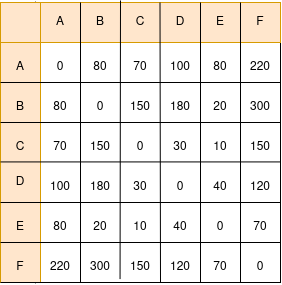

The diagram above was exported from draw.io. Its source (the exported page's mxGraphModel, read from the mxfile embedded in the PNG):
<mxGraphModel dx="610" dy="424" grid="1" gridSize="10" guides="1" tooltips="1" connect="1" arrows="1" fold="1" page="1" pageScale="1" pageWidth="850" pageHeight="1100" math="0" shadow="0">
  <root>
    <mxCell id="0" />
    <mxCell id="1" parent="0" />
    <mxCell id="Y4TKOmFHzQjgCxaDZoTH-1" value="" style="rounded=0;whiteSpace=wrap;html=1;" parent="1" vertex="1">
      <mxGeometry x="240" y="160" width="280" height="280" as="geometry" />
    </mxCell>
    <mxCell id="Y4TKOmFHzQjgCxaDZoTH-7" value="" style="endArrow=none;html=1;rounded=0;entryX=1;entryY=1;entryDx=0;entryDy=0;exitX=0;exitY=0.5;exitDx=0;exitDy=0;" parent="1" target="Y4TKOmFHzQjgCxaDZoTH-18" edge="1">
      <mxGeometry width="50" height="50" relative="1" as="geometry">
        <mxPoint x="240" y="200" as="sourcePoint" />
        <mxPoint x="560" y="200" as="targetPoint" />
      </mxGeometry>
    </mxCell>
    <mxCell id="Y4TKOmFHzQjgCxaDZoTH-11" value="" style="endArrow=none;html=1;rounded=0;exitX=0.125;exitY=1.003;exitDx=0;exitDy=0;exitPerimeter=0;entryX=0.125;entryY=-0.003;entryDx=0;entryDy=0;entryPerimeter=0;" parent="1" source="Y4TKOmFHzQjgCxaDZoTH-1" target="Y4TKOmFHzQjgCxaDZoTH-1" edge="1">
      <mxGeometry width="50" height="50" relative="1" as="geometry">
        <mxPoint x="400" y="350" as="sourcePoint" />
        <mxPoint x="450" y="300" as="targetPoint" />
      </mxGeometry>
    </mxCell>
    <mxCell id="Y4TKOmFHzQjgCxaDZoTH-18" value="" style="rounded=0;whiteSpace=wrap;html=1;fillColor=#ffe6cc;strokeColor=#d79b00;" parent="1" vertex="1">
      <mxGeometry x="280" y="160" width="240" height="40" as="geometry" />
    </mxCell>
    <mxCell id="Y4TKOmFHzQjgCxaDZoTH-19" value="" style="rounded=0;whiteSpace=wrap;html=1;fillColor=#ffe6cc;strokeColor=#d79b00;" parent="1" vertex="1">
      <mxGeometry x="240" y="200" width="40" height="240" as="geometry" />
    </mxCell>
    <mxCell id="Y4TKOmFHzQjgCxaDZoTH-20" value="" style="whiteSpace=wrap;html=1;aspect=fixed;fillColor=#ffe6cc;strokeColor=#d79b00;" parent="1" vertex="1">
      <mxGeometry x="240" y="160" width="40" height="40" as="geometry" />
    </mxCell>
    <mxCell id="Y4TKOmFHzQjgCxaDZoTH-12" value="" style="endArrow=none;html=1;rounded=0;exitX=1;exitY=1;exitDx=0;exitDy=0;entryX=0.125;entryY=-0.003;entryDx=0;entryDy=0;entryPerimeter=0;textShadow=0;" parent="1" source="Y4TKOmFHzQjgCxaDZoTH-79" edge="1">
      <mxGeometry width="50" height="50" relative="1" as="geometry">
        <mxPoint x="320" y="482" as="sourcePoint" />
        <mxPoint x="320" y="160" as="targetPoint" />
      </mxGeometry>
    </mxCell>
    <mxCell id="Y4TKOmFHzQjgCxaDZoTH-13" value="" style="endArrow=none;html=1;rounded=0;exitX=0.989;exitY=0.886;exitDx=0;exitDy=0;exitPerimeter=0;entryX=0.125;entryY=-0.003;entryDx=0;entryDy=0;entryPerimeter=0;" parent="1" source="Y4TKOmFHzQjgCxaDZoTH-78" edge="1">
      <mxGeometry width="50" height="50" relative="1" as="geometry">
        <mxPoint x="360" y="480" as="sourcePoint" />
        <mxPoint x="360" y="158" as="targetPoint" />
      </mxGeometry>
    </mxCell>
    <mxCell id="Y4TKOmFHzQjgCxaDZoTH-14" value="" style="endArrow=none;html=1;rounded=0;exitX=1;exitY=1;exitDx=0;exitDy=0;entryX=0.125;entryY=-0.003;entryDx=0;entryDy=0;entryPerimeter=0;" parent="1" source="Y4TKOmFHzQjgCxaDZoTH-77" edge="1">
      <mxGeometry width="50" height="50" relative="1" as="geometry">
        <mxPoint x="399.5" y="482" as="sourcePoint" />
        <mxPoint x="399.5" y="160" as="targetPoint" />
      </mxGeometry>
    </mxCell>
    <mxCell id="Y4TKOmFHzQjgCxaDZoTH-15" value="" style="endArrow=none;html=1;rounded=0;exitX=1;exitY=1;exitDx=0;exitDy=0;exitPerimeter=0;entryX=0.125;entryY=-0.003;entryDx=0;entryDy=0;entryPerimeter=0;" parent="1" source="Y4TKOmFHzQjgCxaDZoTH-76" edge="1">
      <mxGeometry width="50" height="50" relative="1" as="geometry">
        <mxPoint x="440" y="482" as="sourcePoint" />
        <mxPoint x="440" y="160" as="targetPoint" />
      </mxGeometry>
    </mxCell>
    <mxCell id="Y4TKOmFHzQjgCxaDZoTH-16" value="" style="endArrow=none;html=1;rounded=0;exitX=1;exitY=1;exitDx=0;exitDy=0;entryX=0.125;entryY=-0.003;entryDx=0;entryDy=0;entryPerimeter=0;" parent="1" source="Y4TKOmFHzQjgCxaDZoTH-75" edge="1">
      <mxGeometry width="50" height="50" relative="1" as="geometry">
        <mxPoint x="480" y="482" as="sourcePoint" />
        <mxPoint x="480" y="160" as="targetPoint" />
      </mxGeometry>
    </mxCell>
    <mxCell id="Y4TKOmFHzQjgCxaDZoTH-6" value="" style="endArrow=none;html=1;rounded=0;entryX=1;entryY=1;entryDx=0;entryDy=0;exitX=0;exitY=0.5;exitDx=0;exitDy=0;" parent="1" target="Y4TKOmFHzQjgCxaDZoTH-48" edge="1">
      <mxGeometry width="50" height="50" relative="1" as="geometry">
        <mxPoint x="240" y="240" as="sourcePoint" />
        <mxPoint x="560" y="240" as="targetPoint" />
      </mxGeometry>
    </mxCell>
    <mxCell id="Y4TKOmFHzQjgCxaDZoTH-5" value="" style="endArrow=none;html=1;rounded=0;entryX=1;entryY=1;entryDx=0;entryDy=0;exitX=0;exitY=0.5;exitDx=0;exitDy=0;" parent="1" target="Y4TKOmFHzQjgCxaDZoTH-54" edge="1">
      <mxGeometry width="50" height="50" relative="1" as="geometry">
        <mxPoint x="240" y="280" as="sourcePoint" />
        <mxPoint x="560" y="280" as="targetPoint" />
      </mxGeometry>
    </mxCell>
    <mxCell id="Y4TKOmFHzQjgCxaDZoTH-2" value="" style="endArrow=none;html=1;rounded=0;entryX=1;entryY=0.5;entryDx=0;entryDy=0;exitX=0;exitY=0.5;exitDx=0;exitDy=0;" parent="1" edge="1">
      <mxGeometry width="50" height="50" relative="1" as="geometry">
        <mxPoint x="240" y="319.43" as="sourcePoint" />
        <mxPoint x="520" y="319.43" as="targetPoint" />
      </mxGeometry>
    </mxCell>
    <mxCell id="Y4TKOmFHzQjgCxaDZoTH-8" value="" style="endArrow=none;html=1;rounded=0;entryX=1;entryY=1;entryDx=0;entryDy=0;exitX=0;exitY=0.5;exitDx=0;exitDy=0;" parent="1" target="Y4TKOmFHzQjgCxaDZoTH-64" edge="1">
      <mxGeometry width="50" height="50" relative="1" as="geometry">
        <mxPoint x="240" y="360" as="sourcePoint" />
        <mxPoint x="560" y="360" as="targetPoint" />
      </mxGeometry>
    </mxCell>
    <mxCell id="Y4TKOmFHzQjgCxaDZoTH-9" value="" style="endArrow=none;html=1;rounded=0;entryX=1;entryY=1;entryDx=0;entryDy=0;exitX=0;exitY=0.5;exitDx=0;exitDy=0;" parent="1" target="Y4TKOmFHzQjgCxaDZoTH-73" edge="1">
      <mxGeometry width="50" height="50" relative="1" as="geometry">
        <mxPoint x="240" y="400" as="sourcePoint" />
        <mxPoint x="560" y="400" as="targetPoint" />
      </mxGeometry>
    </mxCell>
    <mxCell id="Y4TKOmFHzQjgCxaDZoTH-10" value="" style="endArrow=none;html=1;rounded=0;entryX=1;entryY=1;entryDx=0;entryDy=0;exitX=0;exitY=0.5;exitDx=0;exitDy=0;" parent="1" target="Y4TKOmFHzQjgCxaDZoTH-41" edge="1">
      <mxGeometry width="50" height="50" relative="1" as="geometry">
        <mxPoint x="240" y="440" as="sourcePoint" />
        <mxPoint x="560" y="440" as="targetPoint" />
      </mxGeometry>
    </mxCell>
    <mxCell id="Y4TKOmFHzQjgCxaDZoTH-21" value="A" style="text;html=1;align=center;verticalAlign=middle;whiteSpace=wrap;rounded=0;" parent="1" vertex="1">
      <mxGeometry x="280" y="165" width="40" height="30" as="geometry" />
    </mxCell>
    <mxCell id="Y4TKOmFHzQjgCxaDZoTH-22" value="B" style="text;html=1;align=center;verticalAlign=middle;whiteSpace=wrap;rounded=0;" parent="1" vertex="1">
      <mxGeometry x="320" y="165" width="40" height="30" as="geometry" />
    </mxCell>
    <mxCell id="Y4TKOmFHzQjgCxaDZoTH-23" value="C" style="text;html=1;align=center;verticalAlign=middle;whiteSpace=wrap;rounded=0;" parent="1" vertex="1">
      <mxGeometry x="360" y="165" width="40" height="30" as="geometry" />
    </mxCell>
    <mxCell id="Y4TKOmFHzQjgCxaDZoTH-24" value="D" style="text;html=1;align=center;verticalAlign=middle;whiteSpace=wrap;rounded=0;" parent="1" vertex="1">
      <mxGeometry x="400" y="165" width="40" height="30" as="geometry" />
    </mxCell>
    <mxCell id="Y4TKOmFHzQjgCxaDZoTH-25" value="E" style="text;html=1;align=center;verticalAlign=middle;whiteSpace=wrap;rounded=0;" parent="1" vertex="1">
      <mxGeometry x="440" y="165" width="40" height="30" as="geometry" />
    </mxCell>
    <mxCell id="Y4TKOmFHzQjgCxaDZoTH-26" value="F" style="text;html=1;align=center;verticalAlign=middle;whiteSpace=wrap;rounded=0;" parent="1" vertex="1">
      <mxGeometry x="480" y="165" width="40" height="30" as="geometry" />
    </mxCell>
    <mxCell id="Y4TKOmFHzQjgCxaDZoTH-28" value="A" style="text;html=1;align=center;verticalAlign=middle;whiteSpace=wrap;rounded=0;" parent="1" vertex="1">
      <mxGeometry x="240" y="210" width="40" height="30" as="geometry" />
    </mxCell>
    <mxCell id="Y4TKOmFHzQjgCxaDZoTH-29" value="B" style="text;html=1;align=center;verticalAlign=middle;whiteSpace=wrap;rounded=0;" parent="1" vertex="1">
      <mxGeometry x="240" y="250" width="40" height="30" as="geometry" />
    </mxCell>
    <mxCell id="Y4TKOmFHzQjgCxaDZoTH-30" value="C" style="text;html=1;align=center;verticalAlign=middle;whiteSpace=wrap;rounded=0;" parent="1" vertex="1">
      <mxGeometry x="240" y="290" width="40" height="30" as="geometry" />
    </mxCell>
    <mxCell id="Y4TKOmFHzQjgCxaDZoTH-31" value="D" style="text;html=1;align=center;verticalAlign=middle;whiteSpace=wrap;rounded=0;" parent="1" vertex="1">
      <mxGeometry x="240" y="325" width="40" height="30" as="geometry" />
    </mxCell>
    <mxCell id="Y4TKOmFHzQjgCxaDZoTH-32" value="E" style="text;html=1;align=center;verticalAlign=middle;whiteSpace=wrap;rounded=0;" parent="1" vertex="1">
      <mxGeometry x="240" y="370" width="40" height="30" as="geometry" />
    </mxCell>
    <mxCell id="Y4TKOmFHzQjgCxaDZoTH-33" value="F" style="text;html=1;align=center;verticalAlign=middle;whiteSpace=wrap;rounded=0;" parent="1" vertex="1">
      <mxGeometry x="240" y="410" width="40" height="30" as="geometry" />
    </mxCell>
    <mxCell id="Y4TKOmFHzQjgCxaDZoTH-36" value="0" style="text;html=1;align=center;verticalAlign=middle;whiteSpace=wrap;rounded=0;" parent="1" vertex="1">
      <mxGeometry x="280" y="210" width="40" height="30" as="geometry" />
    </mxCell>
    <mxCell id="Y4TKOmFHzQjgCxaDZoTH-37" value="0" style="text;html=1;align=center;verticalAlign=middle;whiteSpace=wrap;rounded=0;" parent="1" vertex="1">
      <mxGeometry x="320" y="250" width="40" height="30" as="geometry" />
    </mxCell>
    <mxCell id="Y4TKOmFHzQjgCxaDZoTH-38" value="0" style="text;html=1;align=center;verticalAlign=middle;whiteSpace=wrap;rounded=0;" parent="1" vertex="1">
      <mxGeometry x="360" y="290" width="40" height="30" as="geometry" />
    </mxCell>
    <mxCell id="Y4TKOmFHzQjgCxaDZoTH-39" value="0" style="text;html=1;align=center;verticalAlign=middle;whiteSpace=wrap;rounded=0;" parent="1" vertex="1">
      <mxGeometry x="400" y="330" width="40" height="30" as="geometry" />
    </mxCell>
    <mxCell id="Y4TKOmFHzQjgCxaDZoTH-40" value="0" style="text;html=1;align=center;verticalAlign=middle;whiteSpace=wrap;rounded=0;" parent="1" vertex="1">
      <mxGeometry x="440" y="370" width="40" height="30" as="geometry" />
    </mxCell>
    <mxCell id="Y4TKOmFHzQjgCxaDZoTH-41" value="0" style="text;html=1;align=center;verticalAlign=middle;whiteSpace=wrap;rounded=0;" parent="1" vertex="1">
      <mxGeometry x="480" y="410" width="40" height="30" as="geometry" />
    </mxCell>
    <mxCell id="Y4TKOmFHzQjgCxaDZoTH-44" value="80" style="text;html=1;align=center;verticalAlign=middle;whiteSpace=wrap;rounded=0;" parent="1" vertex="1">
      <mxGeometry x="320" y="210" width="40" height="30" as="geometry" />
    </mxCell>
    <mxCell id="Y4TKOmFHzQjgCxaDZoTH-45" value="100" style="text;html=1;align=center;verticalAlign=middle;whiteSpace=wrap;rounded=0;" parent="1" vertex="1">
      <mxGeometry x="400" y="210" width="40" height="30" as="geometry" />
    </mxCell>
    <mxCell id="Y4TKOmFHzQjgCxaDZoTH-46" value="70" style="text;html=1;align=center;verticalAlign=middle;whiteSpace=wrap;rounded=0;" parent="1" vertex="1">
      <mxGeometry x="360" y="210" width="40" height="30" as="geometry" />
    </mxCell>
    <mxCell id="Y4TKOmFHzQjgCxaDZoTH-47" value="80" style="text;html=1;align=center;verticalAlign=middle;whiteSpace=wrap;rounded=0;" parent="1" vertex="1">
      <mxGeometry x="440" y="210" width="40" height="30" as="geometry" />
    </mxCell>
    <mxCell id="Y4TKOmFHzQjgCxaDZoTH-48" value="220" style="text;html=1;align=center;verticalAlign=middle;whiteSpace=wrap;rounded=0;" parent="1" vertex="1">
      <mxGeometry x="480" y="210" width="40" height="30" as="geometry" />
    </mxCell>
    <mxCell id="Y4TKOmFHzQjgCxaDZoTH-50" value="180" style="text;html=1;align=center;verticalAlign=middle;whiteSpace=wrap;rounded=0;" parent="1" vertex="1">
      <mxGeometry x="400" y="250" width="40" height="30" as="geometry" />
    </mxCell>
    <mxCell id="Y4TKOmFHzQjgCxaDZoTH-51" value="20" style="text;html=1;align=center;verticalAlign=middle;whiteSpace=wrap;rounded=0;" parent="1" vertex="1">
      <mxGeometry x="440" y="250" width="40" height="30" as="geometry" />
    </mxCell>
    <mxCell id="Y4TKOmFHzQjgCxaDZoTH-52" value="80" style="text;html=1;align=center;verticalAlign=middle;whiteSpace=wrap;rounded=0;" parent="1" vertex="1">
      <mxGeometry x="280" y="250" width="40" height="30" as="geometry" />
    </mxCell>
    <mxCell id="Y4TKOmFHzQjgCxaDZoTH-53" value="150" style="text;html=1;align=center;verticalAlign=middle;whiteSpace=wrap;rounded=0;" parent="1" vertex="1">
      <mxGeometry x="360" y="250" width="40" height="30" as="geometry" />
    </mxCell>
    <mxCell id="Y4TKOmFHzQjgCxaDZoTH-54" value="300" style="text;html=1;align=center;verticalAlign=middle;whiteSpace=wrap;rounded=0;" parent="1" vertex="1">
      <mxGeometry x="480" y="250" width="40" height="30" as="geometry" />
    </mxCell>
    <mxCell id="Y4TKOmFHzQjgCxaDZoTH-56" value="70" style="text;html=1;align=center;verticalAlign=middle;whiteSpace=wrap;rounded=0;" parent="1" vertex="1">
      <mxGeometry x="280" y="290" width="40" height="30" as="geometry" />
    </mxCell>
    <mxCell id="Y4TKOmFHzQjgCxaDZoTH-57" value="150" style="text;html=1;align=center;verticalAlign=middle;whiteSpace=wrap;rounded=0;" parent="1" vertex="1">
      <mxGeometry x="480" y="290" width="40" height="30" as="geometry" />
    </mxCell>
    <mxCell id="Y4TKOmFHzQjgCxaDZoTH-58" value="150" style="text;html=1;align=center;verticalAlign=middle;whiteSpace=wrap;rounded=0;" parent="1" vertex="1">
      <mxGeometry x="320" y="290" width="40" height="30" as="geometry" />
    </mxCell>
    <mxCell id="Y4TKOmFHzQjgCxaDZoTH-59" value="30" style="text;html=1;align=center;verticalAlign=middle;whiteSpace=wrap;rounded=0;" parent="1" vertex="1">
      <mxGeometry x="400" y="290" width="40" height="30" as="geometry" />
    </mxCell>
    <mxCell id="Y4TKOmFHzQjgCxaDZoTH-60" value="10" style="text;html=1;align=center;verticalAlign=middle;whiteSpace=wrap;rounded=0;" parent="1" vertex="1">
      <mxGeometry x="440" y="290" width="40" height="30" as="geometry" />
    </mxCell>
    <mxCell id="Y4TKOmFHzQjgCxaDZoTH-62" value="30" style="text;html=1;align=center;verticalAlign=middle;whiteSpace=wrap;rounded=0;" parent="1" vertex="1">
      <mxGeometry x="360" y="330" width="40" height="30" as="geometry" />
    </mxCell>
    <mxCell id="Y4TKOmFHzQjgCxaDZoTH-63" value="40" style="text;html=1;align=center;verticalAlign=middle;whiteSpace=wrap;rounded=0;" parent="1" vertex="1">
      <mxGeometry x="440" y="330" width="40" height="30" as="geometry" />
    </mxCell>
    <mxCell id="Y4TKOmFHzQjgCxaDZoTH-64" value="120" style="text;html=1;align=center;verticalAlign=middle;whiteSpace=wrap;rounded=0;" parent="1" vertex="1">
      <mxGeometry x="480" y="330" width="40" height="30" as="geometry" />
    </mxCell>
    <mxCell id="Y4TKOmFHzQjgCxaDZoTH-66" value="100" style="text;html=1;align=center;verticalAlign=middle;whiteSpace=wrap;rounded=0;" parent="1" vertex="1">
      <mxGeometry x="280" y="330" width="40" height="30" as="geometry" />
    </mxCell>
    <mxCell id="Y4TKOmFHzQjgCxaDZoTH-67" value="180" style="text;html=1;align=center;verticalAlign=middle;whiteSpace=wrap;rounded=0;" parent="1" vertex="1">
      <mxGeometry x="320" y="330" width="40" height="30" as="geometry" />
    </mxCell>
    <mxCell id="Y4TKOmFHzQjgCxaDZoTH-69" value="80" style="text;html=1;align=center;verticalAlign=middle;whiteSpace=wrap;rounded=0;" parent="1" vertex="1">
      <mxGeometry x="280" y="370" width="40" height="30" as="geometry" />
    </mxCell>
    <mxCell id="Y4TKOmFHzQjgCxaDZoTH-70" value="20" style="text;html=1;align=center;verticalAlign=middle;whiteSpace=wrap;rounded=0;" parent="1" vertex="1">
      <mxGeometry x="320" y="370" width="40" height="30" as="geometry" />
    </mxCell>
    <mxCell id="Y4TKOmFHzQjgCxaDZoTH-71" value="10" style="text;html=1;align=center;verticalAlign=middle;whiteSpace=wrap;rounded=0;" parent="1" vertex="1">
      <mxGeometry x="360" y="370" width="40" height="30" as="geometry" />
    </mxCell>
    <mxCell id="Y4TKOmFHzQjgCxaDZoTH-72" value="40" style="text;html=1;align=center;verticalAlign=middle;whiteSpace=wrap;rounded=0;" parent="1" vertex="1">
      <mxGeometry x="400" y="370" width="40" height="30" as="geometry" />
    </mxCell>
    <mxCell id="Y4TKOmFHzQjgCxaDZoTH-73" value="70" style="text;html=1;align=center;verticalAlign=middle;whiteSpace=wrap;rounded=0;" parent="1" vertex="1">
      <mxGeometry x="480" y="370" width="40" height="30" as="geometry" />
    </mxCell>
    <mxCell id="Y4TKOmFHzQjgCxaDZoTH-75" value="70" style="text;html=1;align=center;verticalAlign=middle;whiteSpace=wrap;rounded=0;" parent="1" vertex="1">
      <mxGeometry x="440" y="410" width="40" height="30" as="geometry" />
    </mxCell>
    <mxCell id="Y4TKOmFHzQjgCxaDZoTH-76" value="120" style="text;html=1;align=center;verticalAlign=middle;whiteSpace=wrap;rounded=0;" parent="1" vertex="1">
      <mxGeometry x="400" y="410" width="40" height="30" as="geometry" />
    </mxCell>
    <mxCell id="Y4TKOmFHzQjgCxaDZoTH-77" value="150" style="text;html=1;align=center;verticalAlign=middle;whiteSpace=wrap;rounded=0;" parent="1" vertex="1">
      <mxGeometry x="360" y="410" width="40" height="30" as="geometry" />
    </mxCell>
    <mxCell id="Y4TKOmFHzQjgCxaDZoTH-78" value="300" style="text;html=1;align=center;verticalAlign=middle;whiteSpace=wrap;rounded=0;" parent="1" vertex="1">
      <mxGeometry x="320" y="410" width="40" height="30" as="geometry" />
    </mxCell>
    <mxCell id="Y4TKOmFHzQjgCxaDZoTH-79" value="220" style="text;html=1;align=center;verticalAlign=middle;whiteSpace=wrap;rounded=0;" parent="1" vertex="1">
      <mxGeometry x="280" y="410" width="40" height="30" as="geometry" />
    </mxCell>
  </root>
</mxGraphModel>